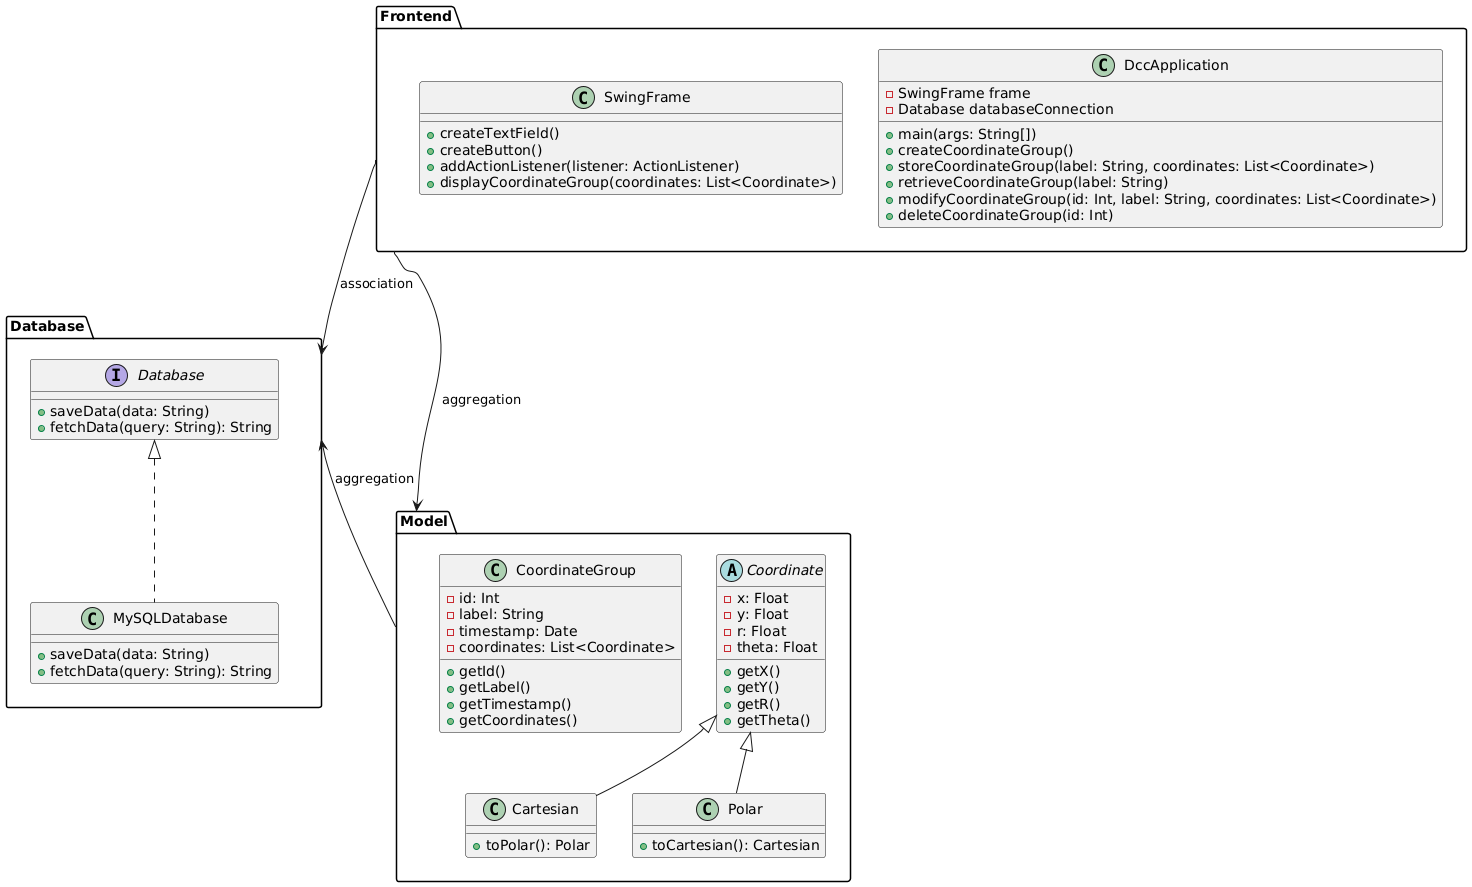

The diagram above was rendered by PlantUML. Its source (embedded in the PNG):
@startuml
package "Frontend" {
  class DccApplication {
    - SwingFrame frame
    - Database databaseConnection
    
    + main(args: String[])
    + createCoordinateGroup()
    + storeCoordinateGroup(label: String, coordinates: List<Coordinate>)
    + retrieveCoordinateGroup(label: String)
    + modifyCoordinateGroup(id: Int, label: String, coordinates: List<Coordinate>)
    + deleteCoordinateGroup(id: Int)
  }
  
  class SwingFrame {
    + createTextField()
    + createButton()
    + addActionListener(listener: ActionListener)
    + displayCoordinateGroup(coordinates: List<Coordinate>)
  }
}

package "Database" {
  interface Database {
    + saveData(data: String)
    + fetchData(query: String): String
  }
  
  class MySQLDatabase implements Database {
    + saveData(data: String)
    + fetchData(query: String): String
  }
}

package "Model" {
  abstract class Coordinate {
    - x: Float
    - y: Float
    - r: Float
    - theta: Float
    
    + getX()
    + getY()
    + getR()
    + getTheta()
  }
  
  class Cartesian extends Coordinate {
    + toPolar(): Polar
  }
  
  class Polar extends Coordinate {
    + toCartesian(): Cartesian
  }
  
  class CoordinateGroup {
    - id: Int
    - label: String
    - timestamp: Date
    - coordinates: List<Coordinate>
    
    + getId()
    + getLabel()
    + getTimestamp()
    + getCoordinates()
  }
}

"Frontend" --> "Model": aggregation
"Database" <-- "Model" : aggregation
"Frontend" --> "Database" : association

@enduml